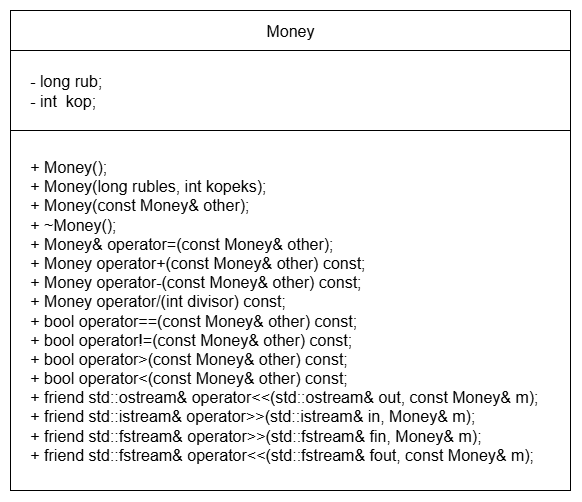

The diagram above was exported from draw.io. Its source (the exported page's mxGraphModel, read from the mxfile embedded in the PNG):
<mxGraphModel dx="1226" dy="776" grid="1" gridSize="10" guides="1" tooltips="1" connect="1" arrows="1" fold="1" page="1" pageScale="1" pageWidth="827" pageHeight="1169" math="0" shadow="0">
  <root>
    <mxCell id="0" />
    <mxCell id="1" parent="0" />
    <mxCell id="K_d9pnd9iRBolU0SF6RB-78" value="&lt;div&gt;&lt;span style=&quot;font-size: 16px;&quot;&gt;&amp;nbsp; &amp;nbsp; - long rub;&lt;/span&gt;&lt;/div&gt;&lt;div&gt;&lt;span style=&quot;font-size: 16px;&quot;&gt;&amp;nbsp; &amp;nbsp; - int&amp;nbsp; kop;&lt;/span&gt;&lt;/div&gt;" style="rounded=0;whiteSpace=wrap;html=1;align=left;" vertex="1" parent="1">
      <mxGeometry x="400" y="440" width="560" height="80" as="geometry" />
    </mxCell>
    <mxCell id="K_d9pnd9iRBolU0SF6RB-79" value="&lt;font style=&quot;font-size: 16px;&quot;&gt;Money&lt;/font&gt;" style="rounded=0;whiteSpace=wrap;html=1;" vertex="1" parent="1">
      <mxGeometry x="400" y="400" width="560" height="40" as="geometry" />
    </mxCell>
    <mxCell id="K_d9pnd9iRBolU0SF6RB-80" value="&lt;div&gt;&lt;span style=&quot;font-size: 16px;&quot;&gt;&amp;nbsp; &amp;nbsp; + Money();&amp;nbsp; &amp;nbsp; &amp;nbsp; &amp;nbsp; &amp;nbsp; &amp;nbsp; &amp;nbsp; &amp;nbsp; &amp;nbsp; &amp;nbsp; &amp;nbsp; &amp;nbsp; &amp;nbsp; &amp;nbsp;&lt;/span&gt;&lt;/div&gt;&lt;div&gt;&lt;span style=&quot;font-size: 16px;&quot;&gt;&amp;nbsp; &amp;nbsp; + Money(long rubles, int kopeks);&amp;nbsp; &amp;nbsp;&amp;nbsp;&lt;/span&gt;&lt;/div&gt;&lt;div&gt;&lt;span style=&quot;font-size: 16px;&quot;&gt;&amp;nbsp; &amp;nbsp; + Money(const Money&amp;amp; other);&amp;nbsp; &amp;nbsp; &amp;nbsp; &amp;nbsp; &amp;nbsp;&lt;/span&gt;&lt;/div&gt;&lt;div&gt;&lt;span style=&quot;font-size: 16px;&quot;&gt;&amp;nbsp; &amp;nbsp; + ~Money();&lt;/span&gt;&lt;/div&gt;&lt;div&gt;&lt;span style=&quot;font-size: 16px;&quot;&gt;&amp;nbsp; &amp;nbsp; + Money&amp;amp; operator=(const Money&amp;amp; other);&lt;/span&gt;&lt;/div&gt;&lt;div&gt;&lt;div style=&quot;&quot;&gt;&lt;span style=&quot;font-size: 16px;&quot;&gt;&amp;nbsp; &amp;nbsp; + Money operator+(const Money&amp;amp; other) const;&lt;/span&gt;&lt;/div&gt;&lt;div style=&quot;&quot;&gt;&lt;span style=&quot;font-size: 16px;&quot;&gt;&amp;nbsp; &amp;nbsp; + Money operator-(const Money&amp;amp; other) const;&lt;/span&gt;&lt;/div&gt;&lt;/div&gt;&lt;div style=&quot;&quot;&gt;&lt;span style=&quot;font-size: 16px;&quot;&gt;&amp;nbsp; &amp;nbsp; + Money operator/(int divisor) const;&lt;/span&gt;&lt;/div&gt;&lt;div style=&quot;&quot;&gt;&lt;span style=&quot;font-size: 16px;&quot;&gt;&lt;div&gt;&amp;nbsp; &amp;nbsp; + bool operator==(const Money&amp;amp; other) const;&lt;/div&gt;&lt;div&gt;&amp;nbsp; &amp;nbsp; + bool operator!=(const Money&amp;amp; other) const;&lt;/div&gt;&lt;div&gt;&amp;nbsp; &amp;nbsp; + bool operator&amp;gt;(const Money&amp;amp; other) const;&lt;/div&gt;&lt;div&gt;&amp;nbsp; &amp;nbsp; + bool operator&amp;lt;(const Money&amp;amp; other) const;&lt;/div&gt;&lt;/span&gt;&lt;/div&gt;&lt;div&gt;&lt;div&gt;&lt;span style=&quot;font-size: 16px;&quot;&gt;&amp;nbsp; &amp;nbsp; + friend std::ostream&amp;amp; operator&amp;lt;&amp;lt;(std::ostream&amp;amp; out, const Money&amp;amp; m);&lt;/span&gt;&lt;/div&gt;&lt;div&gt;&lt;span style=&quot;font-size: 16px;&quot;&gt;&amp;nbsp; &amp;nbsp; + friend std::istream&amp;amp; operator&amp;gt;&amp;gt;(std::istream&amp;amp; in, Money&amp;amp; m);&lt;/span&gt;&lt;/div&gt;&lt;div&gt;&lt;span style=&quot;font-size: 16px;&quot;&gt;&amp;nbsp; &amp;nbsp; + friend std::fstream&amp;amp; operator&amp;gt;&amp;gt;(std::fstream&amp;amp; fin, Money&amp;amp; m);&lt;/span&gt;&lt;/div&gt;&lt;div&gt;&lt;span style=&quot;font-size: 16px;&quot;&gt;&amp;nbsp; &amp;nbsp; + friend std::fstream&amp;amp; operator&amp;lt;&amp;lt;(std::fstream&amp;amp; fout, const Money&amp;amp; m);&lt;/span&gt;&lt;/div&gt;&lt;/div&gt;" style="rounded=0;whiteSpace=wrap;html=1;align=left;" vertex="1" parent="1">
      <mxGeometry x="400" y="520" width="560" height="360" as="geometry" />
    </mxCell>
  </root>
</mxGraphModel>